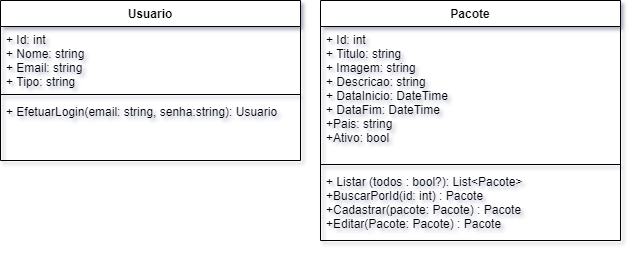

The diagram above was exported from draw.io. Its source (the exported page's mxGraphModel, read from the mxfile embedded in the PNG):
<mxGraphModel dx="1038" dy="580" grid="1" gridSize="10" guides="1" tooltips="1" connect="1" arrows="1" fold="1" page="1" pageScale="1" pageWidth="827" pageHeight="1169" math="0" shadow="1">
  <root>
    <mxCell id="0" />
    <mxCell id="1" parent="0" />
    <mxCell id="piFexOr6yw1ZuLr0Q8B8-4" value="" style="text;strokeColor=none;fillColor=none;align=left;verticalAlign=middle;spacingTop=-1;spacingLeft=4;spacingRight=4;rotatable=0;labelPosition=right;points=[];portConstraint=eastwest;" vertex="1" parent="1">
      <mxGeometry x="100" y="790" width="20" height="14" as="geometry" />
    </mxCell>
    <mxCell id="piFexOr6yw1ZuLr0Q8B8-5" value="Usuario&#10;&#10;" style="swimlane;fontStyle=1;align=center;verticalAlign=top;childLayout=stackLayout;horizontal=1;startSize=26;horizontalStack=0;resizeParent=1;resizeParentMax=0;resizeLast=0;collapsible=1;marginBottom=0;" vertex="1" parent="1">
      <mxGeometry x="80" y="677" width="300" height="160" as="geometry" />
    </mxCell>
    <mxCell id="piFexOr6yw1ZuLr0Q8B8-6" value="+ Id: int&#10;+ Nome: string&#10;+ Email: string&#10;+ Tipo: string&#10;" style="text;strokeColor=none;fillColor=none;align=left;verticalAlign=top;spacingLeft=4;spacingRight=4;overflow=hidden;rotatable=0;points=[[0,0.5],[1,0.5]];portConstraint=eastwest;" vertex="1" parent="piFexOr6yw1ZuLr0Q8B8-5">
      <mxGeometry y="26" width="300" height="64" as="geometry" />
    </mxCell>
    <mxCell id="piFexOr6yw1ZuLr0Q8B8-7" value="" style="line;strokeWidth=1;fillColor=none;align=left;verticalAlign=middle;spacingTop=-1;spacingLeft=3;spacingRight=3;rotatable=0;labelPosition=right;points=[];portConstraint=eastwest;" vertex="1" parent="piFexOr6yw1ZuLr0Q8B8-5">
      <mxGeometry y="90" width="300" height="8" as="geometry" />
    </mxCell>
    <mxCell id="piFexOr6yw1ZuLr0Q8B8-8" value="+ EfetuarLogin(email: string, senha:string): Usuario" style="text;strokeColor=none;fillColor=none;align=left;verticalAlign=top;spacingLeft=4;spacingRight=4;overflow=hidden;rotatable=0;points=[[0,0.5],[1,0.5]];portConstraint=eastwest;" vertex="1" parent="piFexOr6yw1ZuLr0Q8B8-5">
      <mxGeometry y="98" width="300" height="62" as="geometry" />
    </mxCell>
    <mxCell id="piFexOr6yw1ZuLr0Q8B8-12" value="Pacote" style="swimlane;fontStyle=1;align=center;verticalAlign=top;childLayout=stackLayout;horizontal=1;startSize=26;horizontalStack=0;resizeParent=1;resizeParentMax=0;resizeLast=0;collapsible=1;marginBottom=0;" vertex="1" parent="1">
      <mxGeometry x="400" y="677" width="300" height="240" as="geometry" />
    </mxCell>
    <mxCell id="piFexOr6yw1ZuLr0Q8B8-13" value="+ Id: int&#10;+ Titulo: string&#10;+ Imagem: string&#10;+ Descricao: string&#10;+ DataInicio: DateTime&#10;+ DataFim: DateTime&#10;+Pais: string&#10;+Ativo: bool&#10;&#10;" style="text;strokeColor=none;fillColor=none;align=left;verticalAlign=top;spacingLeft=4;spacingRight=4;overflow=hidden;rotatable=0;points=[[0,0.5],[1,0.5]];portConstraint=eastwest;" vertex="1" parent="piFexOr6yw1ZuLr0Q8B8-12">
      <mxGeometry y="26" width="300" height="134" as="geometry" />
    </mxCell>
    <mxCell id="piFexOr6yw1ZuLr0Q8B8-14" value="" style="line;strokeWidth=1;fillColor=none;align=left;verticalAlign=middle;spacingTop=-1;spacingLeft=3;spacingRight=3;rotatable=0;labelPosition=right;points=[];portConstraint=eastwest;" vertex="1" parent="piFexOr6yw1ZuLr0Q8B8-12">
      <mxGeometry y="160" width="300" height="8" as="geometry" />
    </mxCell>
    <mxCell id="piFexOr6yw1ZuLr0Q8B8-15" value="+ Listar (todos : bool?): List&lt;Pacote&gt;&#10;+BuscarPorId(id: int) : Pacote&#10;+Cadastrar(pacote: Pacote) : Pacote&#10;+Editar(Pacote: Pacote) : Pacote" style="text;strokeColor=none;fillColor=none;align=left;verticalAlign=top;spacingLeft=4;spacingRight=4;overflow=hidden;rotatable=0;points=[[0,0.5],[1,0.5]];portConstraint=eastwest;" vertex="1" parent="piFexOr6yw1ZuLr0Q8B8-12">
      <mxGeometry y="168" width="300" height="72" as="geometry" />
    </mxCell>
  </root>
</mxGraphModel>